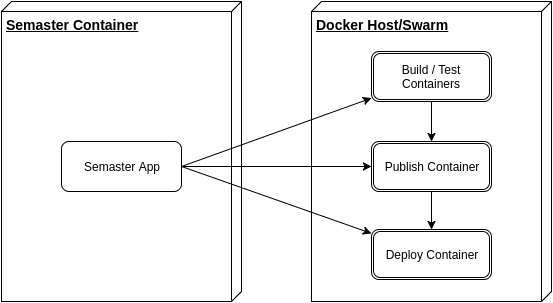

The diagram above was exported from draw.io. Its source (the exported page's mxGraphModel, read from the mxfile embedded in the PNG):
<mxGraphModel dx="969" dy="843" grid="1" gridSize="10" guides="1" tooltips="1" connect="1" arrows="1" fold="1" page="1" pageScale="1" pageWidth="850" pageHeight="1100" background="#ffffff" math="0" shadow="0">
  <root>
    <mxCell id="0" />
    <mxCell id="1" parent="0" />
    <mxCell id="2" value="&lt;font style=&quot;font-size: 14px&quot;&gt;&lt;b&gt;Semaster Container&lt;/b&gt;&lt;/font&gt;" style="verticalAlign=top;align=left;spacingTop=8;spacingLeft=2;spacingRight=12;shape=cube;size=10;direction=south;fontStyle=4;html=1;" parent="1" vertex="1">
      <mxGeometry x="20" y="10" width="240" height="300" as="geometry" />
    </mxCell>
    <mxCell id="3" value="&lt;font style=&quot;font-size: 14px&quot;&gt;&lt;b&gt;Docker Host/Swarm&lt;/b&gt;&lt;/font&gt;" style="verticalAlign=top;align=left;spacingTop=8;spacingLeft=2;spacingRight=12;shape=cube;size=10;direction=south;fontStyle=4;html=1;" parent="1" vertex="1">
      <mxGeometry x="330" y="10" width="240" height="300" as="geometry" />
    </mxCell>
    <mxCell id="11" value="Build / Test Containers" style="shape=ext;double=1;rounded=1;whiteSpace=wrap;html=1;" parent="1" vertex="1">
      <mxGeometry x="390" y="60" width="120" height="50" as="geometry" />
    </mxCell>
    <mxCell id="12" value="" style="endArrow=classic;html=1;" parent="1" source="2" edge="1">
      <mxGeometry width="50" height="50" relative="1" as="geometry">
        <mxPoint x="210" y="130" as="sourcePoint" />
        <mxPoint x="260" y="80" as="targetPoint" />
      </mxGeometry>
    </mxCell>
    <mxCell id="14" value="Semaster App" style="rounded=1;whiteSpace=wrap;html=1;" parent="1" vertex="1">
      <mxGeometry x="80" y="150" width="120" height="50" as="geometry" />
    </mxCell>
    <mxCell id="18" value="" style="endArrow=classic;html=1;exitX=1;exitY=0.5;" parent="1" source="14" target="11" edge="1">
      <mxGeometry width="50" height="50" relative="1" as="geometry">
        <mxPoint x="120" y="400" as="sourcePoint" />
        <mxPoint x="170" y="350" as="targetPoint" />
      </mxGeometry>
    </mxCell>
    <mxCell id="22" value="" style="edgeStyle=none;rounded=0;html=1;jettySize=auto;orthogonalLoop=1;" parent="1" source="19" target="21" edge="1">
      <mxGeometry relative="1" as="geometry" />
    </mxCell>
    <mxCell id="19" value="Publish Container" style="shape=ext;double=1;rounded=1;whiteSpace=wrap;html=1;" parent="1" vertex="1">
      <mxGeometry x="390" y="150" width="120" height="50" as="geometry" />
    </mxCell>
    <mxCell id="21" value="Deploy Container" style="shape=ext;double=1;rounded=1;whiteSpace=wrap;html=1;" parent="1" vertex="1">
      <mxGeometry x="390" y="238" width="120" height="50" as="geometry" />
    </mxCell>
    <mxCell id="20" value="" style="endArrow=classic;html=1;entryX=0;entryY=0.5;" parent="1" source="14" target="19" edge="1">
      <mxGeometry width="50" height="50" relative="1" as="geometry">
        <mxPoint x="200" y="263" as="sourcePoint" />
        <mxPoint x="260" y="370" as="targetPoint" />
      </mxGeometry>
    </mxCell>
    <mxCell id="23" value="" style="endArrow=classic;html=1;exitX=0.5;exitY=1;entryX=0.5;entryY=0;" parent="1" source="11" target="19" edge="1">
      <mxGeometry width="50" height="50" relative="1" as="geometry">
        <mxPoint x="370" y="460" as="sourcePoint" />
        <mxPoint x="420" y="410" as="targetPoint" />
      </mxGeometry>
    </mxCell>
    <mxCell id="24" value="" style="endArrow=classic;html=1;exitX=1;exitY=0.5;" parent="1" source="14" target="21" edge="1">
      <mxGeometry width="50" height="50" relative="1" as="geometry">
        <mxPoint x="200" y="263" as="sourcePoint" />
        <mxPoint x="210" y="340" as="targetPoint" />
      </mxGeometry>
    </mxCell>
  </root>
</mxGraphModel>